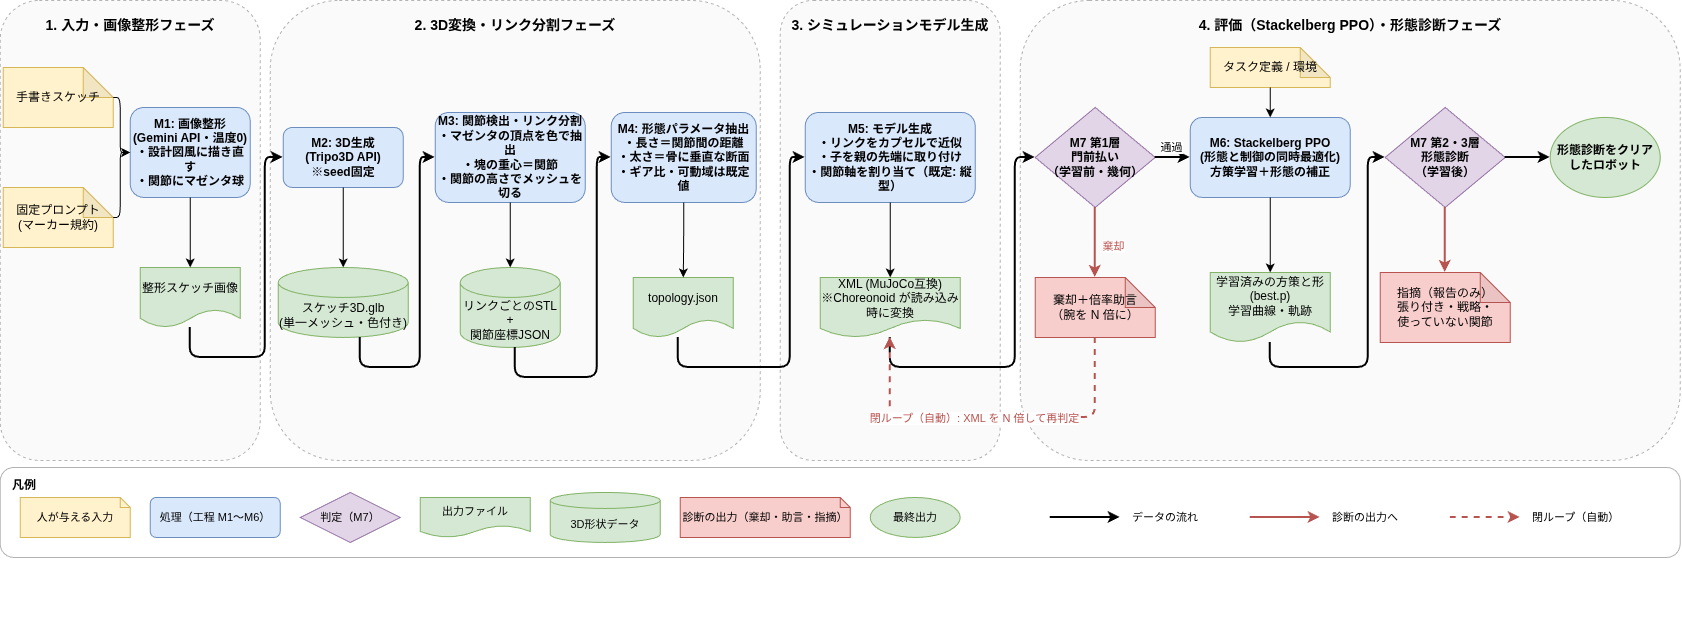

The diagram above was exported from draw.io. Its source (the exported page's mxGraphModel, read from the mxfile embedded in the PNG):
<mxGraphModel dx="1984" dy="1209" grid="1" gridSize="10" guides="1" tooltips="1" connect="1" arrows="1" fold="1" page="1" pageScale="1" pageWidth="1720" pageHeight="760" math="0" shadow="0">
  <root>
    <mxCell id="0" />
    <mxCell id="1" parent="0" />
    <mxCell id="g1" parent="1" style="rounded=1;whiteSpace=wrap;html=1;dashed=1;fillColor=#fafafa;verticalAlign=top;fontStyle=1;fontSize=14;spacingTop=10;strokeColor=#b3b3b3;" value="1. 入力・画像整形フェーズ" vertex="1">
      <mxGeometry height="460" width="260" x="20" y="60" as="geometry" />
    </mxCell>
    <mxCell id="g2" parent="1" style="rounded=1;whiteSpace=wrap;html=1;dashed=1;fillColor=#fafafa;verticalAlign=top;fontStyle=1;fontSize=14;spacingTop=10;strokeColor=#b3b3b3;" value="2. 3D変換・リンク分割フェーズ" vertex="1">
      <mxGeometry height="460" width="490" x="290" y="60" as="geometry" />
    </mxCell>
    <mxCell id="g3" parent="1" style="rounded=1;whiteSpace=wrap;html=1;dashed=1;fillColor=#fafafa;verticalAlign=top;fontStyle=1;fontSize=14;spacingTop=10;strokeColor=#b3b3b3;" value="3. シミュレーションモデル生成" vertex="1">
      <mxGeometry height="460" width="220" x="800" y="60" as="geometry" />
    </mxCell>
    <mxCell id="g4" parent="1" style="rounded=1;whiteSpace=wrap;html=1;dashed=1;fillColor=#fafafa;verticalAlign=top;fontStyle=1;fontSize=14;spacingTop=10;strokeColor=#b3b3b3;" value="4. 評価（Stackelberg PPO）・形態診断フェーズ" vertex="1">
      <mxGeometry height="460" width="660" x="1040" y="60" as="geometry" />
    </mxCell>
    <mxCell id="sk" parent="1" style="shape=note;whiteSpace=wrap;html=1;backgroundOutline=1;darkOpacity=0.05;fillColor=#fff2cc;strokeColor=#d6b656;" value="手書きスケッチ" vertex="1">
      <mxGeometry height="60" width="110" x="23" y="127" as="geometry" />
    </mxCell>
    <mxCell id="nl" parent="1" style="shape=note;whiteSpace=wrap;html=1;backgroundOutline=1;darkOpacity=0.05;fillColor=#fff2cc;strokeColor=#d6b656;" value="固定プロンプト&#10;(マーカー規約)" vertex="1">
      <mxGeometry height="60" width="110" x="23" y="247" as="geometry" />
    </mxCell>
    <mxCell id="m1" parent="1" style="rounded=1;whiteSpace=wrap;html=1;fillColor=#dae8fc;strokeColor=#6c8ebf;fontStyle=1" value="M1: 画像整形&#10;(Gemini API・温度0)&#10;・設計図風に描き直す&#10;・関節にマゼンタ球" vertex="1">
      <mxGeometry height="90" width="120" x="150" y="167" as="geometry" />
    </mxCell>
    <mxCell id="d1" parent="1" style="shape=document;whiteSpace=wrap;html=1;boundedLbl=1;fillColor=#d5e8d4;strokeColor=#82b366;" value="整形スケッチ画像" vertex="1">
      <mxGeometry height="60" width="100" x="160" y="327" as="geometry" />
    </mxCell>
    <mxCell id="e_sk_m1" edge="1" parent="1" source="sk" style="edgeStyle=orthogonalEdgeStyle;rounded=1;html=1;entryX=0;entryY=0.5;entryDx=0;entryDy=0;" target="m1">
      <mxGeometry relative="1" as="geometry">
        <Array as="points">
          <mxPoint x="140.05" y="157.05" />
          <mxPoint x="140.05" y="212" />
        </Array>
        <mxPoint x="143" y="212" as="targetPoint" />
      </mxGeometry>
    </mxCell>
    <mxCell id="e_nl_m1" edge="1" parent="1" source="nl" style="edgeStyle=orthogonalEdgeStyle;rounded=1;html=1;entryX=0;entryY=0.5;entryDx=0;entryDy=0;" target="m1">
      <mxGeometry relative="1" as="geometry">
        <Array as="points">
          <mxPoint x="140.05" y="277.05" />
          <mxPoint x="140.05" y="212" />
        </Array>
        <mxPoint x="143" y="212" as="targetPoint" />
      </mxGeometry>
    </mxCell>
    <mxCell id="e_m1_d1" edge="1" parent="1" source="m1" style="edgeStyle=orthogonalEdgeStyle;rounded=1;html=1;" target="d1">
      <mxGeometry relative="1" as="geometry" />
    </mxCell>
    <mxCell id="m2" parent="1" style="rounded=1;whiteSpace=wrap;html=1;fillColor=#dae8fc;strokeColor=#6c8ebf;fontStyle=1" value="M2: 3D生成&#10;(Tripo3D API)&#10;※seed固定" vertex="1">
      <mxGeometry height="60" width="120" x="303" y="187" as="geometry" />
    </mxCell>
    <mxCell id="d2" parent="1" style="shape=cylinder3;whiteSpace=wrap;html=1;boundedLbl=1;backgroundOutline=1;size=15;fillColor=#d5e8d4;strokeColor=#82b366;" value="スケッチ3D.glb&#10;(単一メッシュ・色付き)" vertex="1">
      <mxGeometry height="70" width="130" x="298" y="327" as="geometry" />
    </mxCell>
    <mxCell id="m3" parent="1" style="rounded=1;whiteSpace=wrap;html=1;fillColor=#dae8fc;strokeColor=#6c8ebf;fontStyle=1" value="M3: 関節検出・リンク分割&#10;・マゼンタの頂点を色で抽出&#10;・塊の重心＝関節&#10;・関節の高さでメッシュを切る" vertex="1">
      <mxGeometry height="90" width="150" x="455" y="172" as="geometry" />
    </mxCell>
    <mxCell id="d3" parent="1" style="shape=cylinder3;whiteSpace=wrap;html=1;boundedLbl=1;backgroundOutline=1;size=15;fillColor=#d5e8d4;strokeColor=#82b366;" value="リンクごとのSTL&#10;+&#10;関節座標JSON" vertex="1">
      <mxGeometry height="80" width="100" x="480" y="327" as="geometry" />
    </mxCell>
    <mxCell id="m4" parent="1" style="rounded=1;whiteSpace=wrap;html=1;fillColor=#dae8fc;strokeColor=#6c8ebf;fontStyle=1" value="M4: 形態パラメータ抽出&#10;・長さ＝関節間の距離&#10;・太さ＝骨に垂直な断面&#10;・ギア比・可動域は既定値" vertex="1">
      <mxGeometry height="90" width="145" x="631" y="172" as="geometry" />
    </mxCell>
    <mxCell id="d4" parent="1" style="shape=document;whiteSpace=wrap;html=1;boundedLbl=1;fillColor=#d5e8d4;strokeColor=#82b366;" value="topology.json" vertex="1">
      <mxGeometry height="60" width="100" x="653" y="337" as="geometry" />
    </mxCell>
    <mxCell id="e_d1_m2" edge="1" parent="1" source="d1" style="edgeStyle=orthogonalEdgeStyle;rounded=1;html=1;strokeWidth=2;" target="m2">
      <mxGeometry relative="1" as="geometry">
        <Array as="points">
          <mxPoint x="210" y="417" />
          <mxPoint x="285" y="417" />
          <mxPoint x="285" y="217" />
        </Array>
      </mxGeometry>
    </mxCell>
    <mxCell id="e_m2_d2" edge="1" parent="1" source="m2" style="edgeStyle=orthogonalEdgeStyle;rounded=1;html=1;" target="d2">
      <mxGeometry relative="1" as="geometry" />
    </mxCell>
    <mxCell id="e_d2_m3" edge="1" parent="1" source="d2" style="edgeStyle=orthogonalEdgeStyle;rounded=1;html=1;strokeWidth=2;" target="m3">
      <mxGeometry relative="1" as="geometry">
        <Array as="points">
          <mxPoint x="380.03" y="427" />
          <mxPoint x="440.03" y="427" />
          <mxPoint x="440.03" y="217" />
        </Array>
      </mxGeometry>
    </mxCell>
    <mxCell id="e_m3_d3" edge="1" parent="1" source="m3" style="edgeStyle=orthogonalEdgeStyle;rounded=1;html=1;" target="d3">
      <mxGeometry relative="1" as="geometry" />
    </mxCell>
    <mxCell id="e_d3_m4" edge="1" parent="1" source="d3" style="edgeStyle=orthogonalEdgeStyle;rounded=1;html=1;strokeWidth=2;" target="m4">
      <mxGeometry relative="1" as="geometry">
        <Array as="points">
          <mxPoint x="535" y="437" />
          <mxPoint x="617" y="437" />
          <mxPoint x="617" y="217" />
        </Array>
      </mxGeometry>
    </mxCell>
    <mxCell id="e_m4_d4" edge="1" parent="1" source="m4" style="edgeStyle=orthogonalEdgeStyle;rounded=1;html=1;" target="d4">
      <mxGeometry relative="1" as="geometry" />
    </mxCell>
    <mxCell id="m5" parent="1" style="rounded=1;whiteSpace=wrap;html=1;fillColor=#dae8fc;strokeColor=#6c8ebf;fontStyle=1" value="M5: モデル生成&#10;・リンクをカプセルで近似&#10;・子を親の先端に取り付け&#10;・関節軸を割り当て（既定: 縦型）" vertex="1">
      <mxGeometry height="90" width="170" x="825" y="172" as="geometry" />
    </mxCell>
    <mxCell id="d5" parent="1" style="shape=document;whiteSpace=wrap;html=1;boundedLbl=1;fillColor=#d5e8d4;strokeColor=#82b366;" value="XML (MuJoCo互換)&#10;※Choreonoid が読み込み時に変換" vertex="1">
      <mxGeometry height="60" width="140" x="840" y="337" as="geometry" />
    </mxCell>
    <mxCell id="e_d4_m5" edge="1" parent="1" source="d4" style="edgeStyle=orthogonalEdgeStyle;rounded=1;html=1;strokeWidth=2;" target="m5">
      <mxGeometry relative="1" as="geometry">
        <Array as="points">
          <mxPoint x="698" y="427" />
          <mxPoint x="810" y="427" />
          <mxPoint x="810" y="217" />
        </Array>
      </mxGeometry>
    </mxCell>
    <mxCell id="e_m5_d5" edge="1" parent="1" source="m5" style="edgeStyle=orthogonalEdgeStyle;rounded=1;html=1;" target="d5">
      <mxGeometry relative="1" as="geometry" />
    </mxCell>
    <mxCell id="gate" parent="1" style="rhombus;whiteSpace=wrap;html=1;fillColor=#e1d5e7;strokeColor=#9673a6;fontStyle=1" value="M7 第1層&#10;門前払い&#10;（学習前・幾何）" vertex="1">
      <mxGeometry height="100" width="120" x="1055" y="167" as="geometry" />
    </mxCell>
    <mxCell id="fail1" parent="1" style="shape=note;whiteSpace=wrap;html=1;backgroundOutline=1;darkOpacity=0.05;fillColor=#f8cecc;strokeColor=#b85450;" value="棄却＋倍率助言&#10;（腕を N 倍に）" vertex="1">
      <mxGeometry height="60" width="120" x="1055" y="337" as="geometry" />
    </mxCell>
    <mxCell id="task" parent="1" style="shape=note;whiteSpace=wrap;html=1;backgroundOutline=1;darkOpacity=0.05;fillColor=#fff2cc;strokeColor=#d6b656;" value="タスク定義 / 環境" vertex="1">
      <mxGeometry height="40" width="120" x="1230" y="107" as="geometry" />
    </mxCell>
    <mxCell id="m6" parent="1" style="rounded=1;whiteSpace=wrap;html=1;fillColor=#dae8fc;strokeColor=#6c8ebf;fontStyle=1" value="M6: Stackelberg PPO&#10;(形態と制御の同時最適化)&#10;方策学習＋形態の補正" vertex="1">
      <mxGeometry height="80" width="160" x="1210" y="177" as="geometry" />
    </mxCell>
    <mxCell id="d6" parent="1" style="shape=document;whiteSpace=wrap;html=1;boundedLbl=1;fillColor=#d5e8d4;strokeColor=#82b366;" value="学習済みの方策と形&#10;(best.p)&#10;学習曲線・軌跡" vertex="1">
      <mxGeometry height="70" width="120" x="1230" y="332" as="geometry" />
    </mxCell>
    <mxCell id="m7" parent="1" style="rhombus;whiteSpace=wrap;html=1;fillColor=#e1d5e7;strokeColor=#9673a6;fontStyle=1" value="M7 第2・3層&#10;形態診断&#10;（学習後）" vertex="1">
      <mxGeometry height="100" width="120" x="1405" y="167" as="geometry" />
    </mxCell>
    <mxCell id="fail2" parent="1" style="shape=note;whiteSpace=wrap;html=1;backgroundOutline=1;darkOpacity=0.05;fillColor=#f8cecc;strokeColor=#b85450;" value="指摘（報告のみ）&#10;張り付き・戦略・&#10;使っていない関節" vertex="1">
      <mxGeometry height="70" width="130" x="1400" y="332" as="geometry" />
    </mxCell>
    <mxCell id="pass" parent="1" style="ellipse;whiteSpace=wrap;html=1;fillColor=#d5e8d4;strokeColor=#82b366;fontStyle=1" value="形態診断をクリア&lt;br&gt;したロボット" vertex="1">
      <mxGeometry height="80" width="110" x="1570" y="177" as="geometry" />
    </mxCell>
    <mxCell id="e_d5_gate" edge="1" parent="1" source="d5" style="edgeStyle=orthogonalEdgeStyle;rounded=1;html=1;strokeWidth=2;" target="gate">
      <mxGeometry relative="1" as="geometry">
        <Array as="points">
          <mxPoint x="910" y="427" />
          <mxPoint x="1035" y="427" />
          <mxPoint x="1035" y="217" />
        </Array>
      </mxGeometry>
    </mxCell>
    <mxCell id="e_gate_m6" edge="1" parent="1" source="gate" style="edgeStyle=orthogonalEdgeStyle;rounded=1;html=1;strokeWidth=2;" target="m6">
      <mxGeometry relative="1" as="geometry" />
    </mxCell>
    <mxCell id="lbl_gate_pass" connectable="0" parent="e_gate_m6" style="edgeLabel;html=1;align=center;verticalAlign=middle;resizable=0;points=[];" value="通過" vertex="1">
      <mxGeometry relative="1" x="-0.1" as="geometry">
        <mxPoint y="-11" as="offset" />
      </mxGeometry>
    </mxCell>
    <mxCell id="e_gate_fail1" edge="1" parent="1" source="gate" style="edgeStyle=orthogonalEdgeStyle;rounded=1;html=1;strokeColor=#b85450;strokeWidth=2;" target="fail1">
      <mxGeometry relative="1" as="geometry" />
    </mxCell>
    <mxCell id="lbl_gate_fail" connectable="0" parent="e_gate_fail1" style="edgeLabel;html=1;align=center;verticalAlign=middle;resizable=0;points=[];fontColor=#b85450;" value="棄却" vertex="1">
      <mxGeometry relative="1" x="0.1" as="geometry">
        <mxPoint x="18" as="offset" />
      </mxGeometry>
    </mxCell>
    <mxCell id="e_task_m6" edge="1" parent="1" source="task" style="edgeStyle=orthogonalEdgeStyle;rounded=1;html=1;" target="m6">
      <mxGeometry relative="1" as="geometry" />
    </mxCell>
    <mxCell id="e_m6_d6" edge="1" parent="1" source="m6" style="edgeStyle=orthogonalEdgeStyle;rounded=1;html=1;" target="d6">
      <mxGeometry relative="1" as="geometry" />
    </mxCell>
    <mxCell id="e_d6_m7" edge="1" parent="1" source="d6" style="edgeStyle=orthogonalEdgeStyle;rounded=1;html=1;strokeWidth=2;" target="m7">
      <mxGeometry relative="1" as="geometry">
        <Array as="points">
          <mxPoint x="1290" y="427" />
          <mxPoint x="1388" y="427" />
          <mxPoint x="1388" y="217" />
        </Array>
      </mxGeometry>
    </mxCell>
    <mxCell id="e_m7_pass" edge="1" parent="1" source="m7" style="edgeStyle=orthogonalEdgeStyle;rounded=1;html=1;strokeWidth=2;" target="pass">
      <mxGeometry relative="1" as="geometry" />
    </mxCell>
    <mxCell id="e_m7_fail2" edge="1" parent="1" source="m7" style="edgeStyle=orthogonalEdgeStyle;rounded=1;html=1;strokeColor=#b85450;strokeWidth=2;" target="fail2">
      <mxGeometry relative="1" as="geometry" />
    </mxCell>
    <mxCell id="e_fail1_d5" edge="1" parent="1" source="fail1" style="edgeStyle=orthogonalEdgeStyle;rounded=1;html=1;strokeColor=#b85450;strokeWidth=2;dashed=1;" target="d5">
      <mxGeometry relative="1" as="geometry">
        <Array as="points">
          <mxPoint x="1115" y="477" />
          <mxPoint x="910" y="477" />
        </Array>
      </mxGeometry>
    </mxCell>
    <mxCell id="lbl_loop_auto" connectable="0" parent="e_fail1_d5" style="edgeLabel;html=1;align=center;verticalAlign=middle;resizable=0;points=[];fontColor=#b85450;backgroundColor=#ffffff;" value="閉ループ（自動）: XML を N 倍して再判定" vertex="1">
      <mxGeometry relative="1" x="0.1" as="geometry">
        <mxPoint as="offset" />
      </mxGeometry>
    </mxCell>
    <mxCell id="scnuweBpAybWxMy2U-mT-1" connectable="0" parent="1" style="group" value="" vertex="1">
      <mxGeometry height="160" width="1680" x="20" y="527" as="geometry" />
    </mxCell>
    <mxCell id="leg" parent="scnuweBpAybWxMy2U-mT-1" style="rounded=1;whiteSpace=wrap;html=1;fillColor=#ffffff;strokeColor=#b3b3b3;verticalAlign=top;align=left;spacingLeft=10;spacingTop=4;fontStyle=1;" value="凡例" vertex="1">
      <mxGeometry height="90" width="1680" as="geometry" />
    </mxCell>
    <mxCell id="lg_in" parent="scnuweBpAybWxMy2U-mT-1" style="shape=note;whiteSpace=wrap;html=1;backgroundOutline=1;size=10;fillColor=#fff2cc;strokeColor=#d6b656;fontSize=11;" value="人が与える入力" vertex="1">
      <mxGeometry height="40" width="110" x="20" y="30" as="geometry" />
    </mxCell>
    <mxCell id="lg_proc" parent="scnuweBpAybWxMy2U-mT-1" style="rounded=1;whiteSpace=wrap;html=1;fillColor=#dae8fc;strokeColor=#6c8ebf;fontSize=11;" value="処理（工程 M1〜M6）" vertex="1">
      <mxGeometry height="40" width="130" x="150" y="30" as="geometry" />
    </mxCell>
    <mxCell id="lg_judge" parent="scnuweBpAybWxMy2U-mT-1" style="rhombus;whiteSpace=wrap;html=1;fillColor=#e1d5e7;strokeColor=#9673a6;fontSize=11;" value="判定（M7）" vertex="1">
      <mxGeometry height="50" width="100" x="300" y="25" as="geometry" />
    </mxCell>
    <mxCell id="lg_file" parent="scnuweBpAybWxMy2U-mT-1" style="shape=document;whiteSpace=wrap;html=1;boundedLbl=1;fillColor=#d5e8d4;strokeColor=#82b366;fontSize=11;" value="出力ファイル" vertex="1">
      <mxGeometry height="40" width="110" x="420" y="30" as="geometry" />
    </mxCell>
    <mxCell id="lg_mesh" parent="scnuweBpAybWxMy2U-mT-1" style="shape=cylinder3;whiteSpace=wrap;html=1;boundedLbl=1;backgroundOutline=1;size=8;fillColor=#d5e8d4;strokeColor=#82b366;fontSize=11;" value="3D形状データ" vertex="1">
      <mxGeometry height="50" width="110" x="550" y="25" as="geometry" />
    </mxCell>
    <mxCell id="lg_diag" parent="scnuweBpAybWxMy2U-mT-1" style="shape=note;whiteSpace=wrap;html=1;backgroundOutline=1;size=10;fillColor=#f8cecc;strokeColor=#b85450;fontSize=11;" value="診断の出力（棄却・助言・指摘）" vertex="1">
      <mxGeometry height="40" width="170" x="680" y="30" as="geometry" />
    </mxCell>
    <mxCell id="lg_end" parent="scnuweBpAybWxMy2U-mT-1" style="ellipse;whiteSpace=wrap;html=1;fillColor=#d5e8d4;strokeColor=#82b366;fontSize=11;" value="最終出力" vertex="1">
      <mxGeometry height="40" width="90" x="870" y="30" as="geometry" />
    </mxCell>
    <mxCell id="lg_a1" edge="1" parent="scnuweBpAybWxMy2U-mT-1" style="endArrow=classic;html=1;strokeWidth=2;">
      <mxGeometry height="50" relative="1" width="50" as="geometry">
        <mxPoint x="1050" y="50" as="sourcePoint" />
        <mxPoint x="1120" y="50" as="targetPoint" />
      </mxGeometry>
    </mxCell>
    <mxCell id="lg_a1t" parent="scnuweBpAybWxMy2U-mT-1" style="text;html=1;align=left;verticalAlign=middle;fontSize=11;" value="データの流れ" vertex="1">
      <mxGeometry height="30" width="100" x="1130" y="35" as="geometry" />
    </mxCell>
    <mxCell id="lg_a2" edge="1" parent="scnuweBpAybWxMy2U-mT-1" style="endArrow=classic;html=1;strokeColor=#b85450;strokeWidth=2;">
      <mxGeometry height="50" relative="1" width="50" as="geometry">
        <mxPoint x="1250" y="50" as="sourcePoint" />
        <mxPoint x="1320" y="50" as="targetPoint" />
      </mxGeometry>
    </mxCell>
    <mxCell id="lg_a2t" parent="scnuweBpAybWxMy2U-mT-1" style="text;html=1;align=left;verticalAlign=middle;fontSize=11;" value="診断の出力へ" vertex="1">
      <mxGeometry height="30" width="100" x="1330" y="35" as="geometry" />
    </mxCell>
    <mxCell id="lg_a3" edge="1" parent="scnuweBpAybWxMy2U-mT-1" style="endArrow=classic;html=1;strokeColor=#b85450;strokeWidth=2;dashed=1;">
      <mxGeometry height="50" relative="1" width="50" as="geometry">
        <mxPoint x="1450" y="50" as="sourcePoint" />
        <mxPoint x="1520" y="50" as="targetPoint" />
      </mxGeometry>
    </mxCell>
    <mxCell id="lg_a3t" parent="scnuweBpAybWxMy2U-mT-1" style="text;html=1;align=left;verticalAlign=middle;fontSize=11;" value="閉ループ（自動）" vertex="1">
      <mxGeometry height="30" width="110" x="1530" y="35" as="geometry" />
    </mxCell>
  </root>
</mxGraphModel>